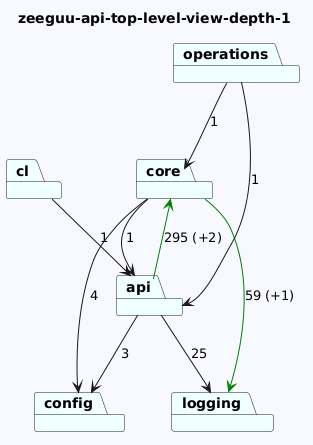

The diagram above was rendered by PlantUML. Its source (embedded in the PNG):
@startuml
skinparam backgroundColor GhostWhite
title zeeguu-api-top-level-view-depth-1
package "config" #Azure
package "cl" #Azure
package "core" #Azure
package "logging" #Azure
package "operations" #Azure
package "api" #Azure

"cl"-->"api"  : 1
"core"-->"logging" #Green : 59 (+1)
"core"-->"config"  : 4
"core"-->"api"  : 1

"operations"-->"api"  : 1
"operations"-->"core"  : 1
"api"-->"config"  : 3
"api"-->"logging"  : 25
"api"-->"core" #Green : 295 (+2)
@enduml